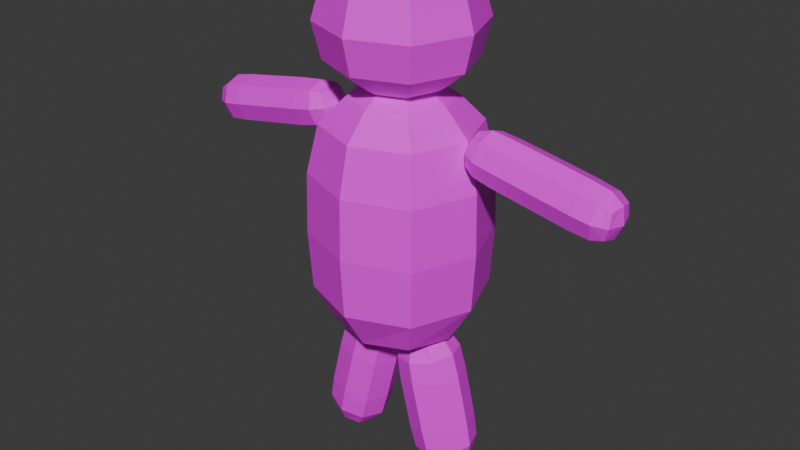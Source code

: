 # Source: KidModel.blend  (saved by Blender 5.1.30; exported with 4.5.12 LTS)
import bpy
from mathutils import Matrix  # noqa: F401  (used for matrix-valued properties, if any)

bpy.ops.wm.read_factory_settings(use_empty=True)
scene = bpy.context.scene
scene.name = 'Scene'

# ---- collections
col_collection = bpy.data.collections.new('Collection'); scene.collection.children.link(col_collection)

# ---- images (referenced by path relative to the original .blend; pixels are not part of the script)
import os
ASSET_DIR = os.environ.get("B2B_ASSET_DIR", "")  # directory of the original .blend (textures are referenced by path, not embedded)
HERE = os.path.dirname(os.path.abspath(__file__))  # packed textures are extracted next to this script under _unpacked/

def load_image(name, relpath, width, height, colorspace="sRGB"):
    """Load a texture the original file referenced (path relative to the .blend, or extracted next to this script)."""
    p = next((c for c in (os.path.join(HERE, relpath), os.path.join(ASSET_DIR, relpath)) if relpath and os.path.exists(c)), "")
    if p:
        img = bpy.data.images.load(p, check_existing=True)
        img.name = name
    else:  # same state as the original file: an image datablock whose file is absent (Cycles renders it pink)
        img = bpy.data.images.new(name, width, height)
        img.source = "FILE"
        img.filepath = "//" + (relpath or name)
    img.colorspace_settings.name = colorspace
    return img
img_child1 = load_image('Child1', '', 1024, 1024, 'sRGB')

# ---- materials (node trees are filled in below, after node groups)
mat_material = bpy.data.materials.new('Material')
mat_material.alpha_threshold = 0.0
mat_material.use_backface_culling_lightprobe_volume = False
mat_material.roughness = 0.5
mat_material.line_color = (0.0, 0.0, 0.0, 1.0)

# ---- material node trees
mat_material.use_nodes = True; mat_material.node_tree.nodes.clear()
_N = mat_material.node_tree.nodes; _L = mat_material.node_tree.links
n0 = _N.new('ShaderNodeOutputMaterial'); n0.name = 'Material Output'; n0.location = (200, 100)
n1 = _N.new('ShaderNodeBsdfPrincipled'); n1.name = 'Principled BSDF'; n1.location = (-200, 100)
n2 = _N.new('ShaderNodeTexImage'); n2.name = 'Image Texture'; n2.location = (-490, 80)
n2.image = img_child1
_L.new(n1.outputs[0], n0.inputs[0])
_L.new(n2.outputs[0], n1.inputs[0])
n0.is_active_output = True

# ---- world
world_world = bpy.data.worlds.new('World'); scene.world = world_world
world_world.use_nodes = True; world_world.node_tree.nodes.clear()
_N = world_world.node_tree.nodes; _L = world_world.node_tree.links
n0 = _N.new('ShaderNodeOutputWorld'); n0.name = 'World Output'; n0.location = (200, 100)
n1 = _N.new('ShaderNodeBackground'); n1.name = 'Background'; n1.location = (-200, 100)
n1.inputs[0].default_value = (0.05088, 0.05088, 0.05088, 1.0)
_L.new(n1.outputs[0], n0.inputs[0])
n0.is_active_output = True
world_world.color = (0.05088, 0.05088, 0.05088)
world_world.sun_shadow_jitter_overblur = 0.0

# ---- meshes
me_plane_001 = bpy.data.meshes.new('Plane.001')
me_plane_001.from_pydata([(0.1814, -0.1814, 0.4291), (-0.1814, -0.1814, 0.4291), (-0.1814, 0.1814, 0.4291), (0.1814, 0.1814, 0.4291), (0.2066, -0.2066, 1.204), (-0.2066, -0.2066, 1.204), (-0.2066, 0.2066, 1.204), (0.2066, 0.2066, 1.204), (0.09759, -0.09759, 1.338), (-0.09759, -0.09759, 1.338), (-0.09759, 0.09759, 1.338), (0.09759, 0.09759, 1.338), (0.1864, -0.1864, 1.705), (-0.1864, -0.1864, 1.705), (-0.1864, 0.1864, 1.705), (0.1864, 0.1864, 1.705), (-0.1914, 0.1914, 1.434), (0.1914, 0.1914, 1.434), (0.1914, -0.1914, 1.434), (-0.1914, -0.1914, 1.434), (-1.467e-08, 1.467e-08, 1.784), (1.467e-08, 1.467e-08, 1.784), (1.467e-08, -1.467e-08, 1.784), (-1.467e-08, -1.467e-08, 1.784), (0.2419, -0.2419, 0.7902), (-0.2419, -0.2419, 0.7902), (-0.2419, 0.2419, 0.7902), (0.2419, 0.2419, 0.7902), (-0.1118, -0.1118, 1.475), (0.2149, -0.2149, 1.57), (0.2631, 4.54e-09, 1.434), (2.561e-09, 0.2211, 0.4028), (0.2149, 0.2149, 1.57), (0.2563, 9.895e-09, 1.705), (-1.164e-10, 0.2631, 1.434), (-0.2149, 0.2149, 1.57), (-0.2211, 6.985e-10, 0.4028), (-4.657e-10, 0.2563, 1.705), (-0.2563, -4.657e-10, 1.705), (9.895e-09, -0.2563, 1.705), (-2.561e-09, -0.3326, 0.7902), (-0.2149, -0.2149, 1.57), (4.511e-09, -0.2631, 1.434), (2.328e-10, -0.2211, 0.4028), (0.1312, -0.1312, 1.366), (0.1342, -6.985e-10, 1.338), (0.2211, -2.095e-09, 0.4028), (0.1312, 0.1312, 1.366), (6.985e-10, 0.1342, 1.338), (-0.1312, 0.1312, 1.366), (-0.2631, -1.164e-10, 1.434), (-0.1312, -0.1312, 1.366), (2.328e-10, -0.1342, 1.338), (-0.1342, 6.985e-10, 1.338), (0.2315, -0.2315, 0.5647), (-0.2315, -0.2315, 0.5647), (-0.3326, 2.561e-09, 0.7902), (-0.2315, 0.2315, 0.5647), (2.561e-09, 0.3326, 0.7902), (0.2315, 0.2315, 0.5647), (0.3326, -2.561e-09, 0.7902), (0.2374, -0.2374, 1.022), (-2.561e-09, -0.284, 1.204), (-0.2374, -0.2374, 1.022), (-0.284, 2.561e-09, 1.204), (-0.2374, 0.2374, 1.022), (2.561e-09, 0.284, 1.204), (0.2374, 0.2374, 1.022), (0.284, -2.561e-09, 1.204), (0.14, -0.14, 1.3), (-0.14, -0.14, 1.3), (-0.14, 0.14, 1.3), (0.14, 0.14, 1.3), (0.0, 1.467e-08, 1.784), (1.467e-08, 0.0, 1.784), (0.0, -1.467e-08, 1.784), (-1.467e-08, 0.0, 1.784), (0.1072, -0.1072, 1.768), (-0.1072, -0.1072, 1.768), (-0.1072, 0.1072, 1.768), (0.1072, 0.1072, 1.768), (0.1925, -1.164e-10, 1.3), (8.731e-11, 0.1925, 1.3), (2.095e-09, 0.1804, 1.366), (5.908e-09, -0.1804, 1.366), (-0.1925, 1.164e-10, 1.3), (-8.731e-11, -0.1925, 1.3), (0.3265, -1.164e-10, 1.022), (8.731e-11, 0.3265, 1.022), (-0.3265, 1.164e-10, 1.022), (-8.731e-11, -0.3265, 1.022), (0.3186, -6.985e-10, 0.5621), (6.985e-10, 0.3186, 0.5621), (-0.3186, 6.985e-10, 0.5621), (-2.328e-10, -0.3186, 0.5621), (1.004e-08, -0.2955, 1.57), (2.095e-09, 0.2955, 1.57), (-2.328e-10, -6.985e-10, 0.3474), (-0.2955, 2.095e-09, 1.57), (0.2955, 1.007e-08, 1.57), (0.1804, 5.937e-09, 1.366), (-0.1804, 2.095e-09, 1.366), (0.0, -0.1473, 1.768), (-0.1473, -1.397e-09, 1.768), (-1.863e-09, 0.1473, 1.768), (0.1473, -4.657e-10, 1.768), (-0.1689, -0.06365, -0.1277), (-0.1689, 0.0689, -0.1277), (-0.2977, 0.0689, -0.09607), (-0.2977, -0.06365, -0.09607), (-0.05113, -0.06365, 0.3522), (-0.05113, 0.0689, 0.3522), (-0.1799, 0.0689, 0.3838), (-0.1799, -0.06365, 0.3838), (-0.1121, -0.08574, 0.01104), (-0.1121, 0.09099, 0.01104), (-0.2838, 0.09099, 0.05317), (-0.2838, -0.08574, 0.05317), (-0.06501, -0.08574, 0.203), (-0.06501, 0.09099, 0.203), (-0.2367, 0.09099, 0.2451), (-0.2367, -0.08574, 0.2451), (-0.2359, -0.07817, -0.1224), (-0.3143, 0.002625, -0.1031), (-0.2359, 0.08342, -0.1224), (-0.1574, 0.002625, -0.1416), (-0.1129, -0.07817, 0.3786), (-0.03444, 0.002625, 0.3593), (-0.1129, 0.08342, 0.3786), (-0.1914, 0.002625, 0.3978), (-0.1379, -0.08196, -0.07797), (-0.1379, 0.08721, -0.07797), (-0.07995, 0.002625, 0.003137), (-0.3022, 0.08721, -0.03765), (-0.1979, 0.1241, 0.0321), (-0.3022, -0.08196, -0.03765), (-0.316, 0.002625, 0.06106), (-0.198, -0.1189, 0.0321), (-0.08857, -0.08574, 0.107), (-0.08857, 0.09099, 0.107), (-0.03283, 0.002625, 0.1951), (-0.2602, 0.09099, 0.1491), (-0.1508, 0.1241, 0.2241), (-0.2602, -0.08574, 0.1491), (-0.2688, 0.002625, 0.253), (-0.1508, -0.1189, 0.2241), (-0.04662, -0.08196, 0.2938), (-0.04662, 0.08721, 0.2938), (-0.2109, 0.08721, 0.3341), (-0.2109, -0.08196, 0.3341), (-0.2413, 0.002625, -0.1445), (-0.1075, 0.002625, 0.4006), (-0.1072, 0.002625, -0.08659), (-0.2203, 0.119, -0.05885), (-0.3333, 0.002625, -0.0311), (-0.2203, -0.1138, -0.05885), (-0.05639, 0.002625, 0.09912), (-0.1744, 0.1241, 0.1281), (-0.2924, 0.002625, 0.157), (-0.1744, -0.1189, 0.1281), (-0.01547, 0.002625, 0.2873), (-0.1285, 0.119, 0.315), (-0.2415, 0.002625, 0.3428), (-0.1285, -0.1138, 0.315), (0.1689, -0.06365, -0.1277), (0.1689, 0.0689, -0.1277), (0.2977, 0.0689, -0.09607), (0.2977, -0.06365, -0.09607), (0.05113, -0.06365, 0.3522), (0.05113, 0.0689, 0.3522), (0.1799, 0.0689, 0.3838), (0.1799, -0.06365, 0.3838), (0.1121, -0.08574, 0.01104), (0.1121, 0.09099, 0.01104), (0.2838, 0.09099, 0.05317), (0.2838, -0.08574, 0.05317), (0.06501, -0.08574, 0.203), (0.06501, 0.09099, 0.203), (0.2367, 0.09099, 0.2451), (0.2367, -0.08574, 0.2451), (0.2359, -0.07817, -0.1224), (0.3143, 0.002625, -0.1031), (0.2359, 0.08342, -0.1224), (0.1574, 0.002625, -0.1416), (0.1129, -0.07817, 0.3786), (0.03444, 0.002625, 0.3593), (0.1129, 0.08342, 0.3786), (0.1914, 0.002625, 0.3978), (0.1379, -0.08196, -0.07797), (0.1379, 0.08721, -0.07797), (0.07995, 0.002625, 0.003137), (0.3022, 0.08721, -0.03765), (0.1979, 0.1241, 0.0321), (0.3022, -0.08196, -0.03765), (0.316, 0.002625, 0.06106), (0.198, -0.1189, 0.0321), (0.08857, -0.08574, 0.107), (0.08857, 0.09099, 0.107), (0.03283, 0.002625, 0.1951), (0.2602, 0.09099, 0.1491), (0.1508, 0.1241, 0.2241), (0.2602, -0.08574, 0.1491), (0.2688, 0.002625, 0.253), (0.1508, -0.1189, 0.2241), (0.04662, -0.08196, 0.2938), (0.04662, 0.08721, 0.2938), (0.2109, 0.08721, 0.3341), (0.2109, -0.08196, 0.3341), (0.2413, 0.002625, -0.1445), (0.1075, 0.002625, 0.4006), (0.1072, 0.002625, -0.08659), (0.2203, 0.119, -0.05885), (0.3333, 0.002625, -0.0311), (0.2203, -0.1138, -0.05885), (0.05639, 0.002625, 0.09912), (0.1744, 0.1241, 0.1281), (0.2924, 0.002625, 0.157), (0.1744, -0.1189, 0.1281), (0.01547, 0.002625, 0.2873), (0.1285, 0.119, 0.315), (0.2415, 0.002625, 0.3428), (0.1285, -0.1138, 0.315), (0.3125, -0.05089, 1.139), (0.3125, 0.05089, 1.139), (0.3308, 0.05089, 1.24), (0.3308, -0.05089, 1.24), (0.845, -0.05089, 1.042), (0.845, 0.05089, 1.042), (0.8633, 0.05089, 1.142), (0.8633, -0.05089, 1.142), (0.4235, -0.06785, 1.102), (0.4235, 0.06785, 1.102), (0.4479, 0.06785, 1.235), (0.4479, -0.06785, 1.235), (0.5757, -0.06785, 1.074), (0.5757, 0.06785, 1.074), (0.6001, 0.06785, 1.208), (0.6001, -0.06785, 1.208), (0.7278, -0.06785, 1.046), (0.7278, 0.06785, 1.046), (0.7522, 0.06785, 1.18), (0.7522, -0.06785, 1.18), (0.3133, -0.06204, 1.191), (0.3244, -1.646e-07, 1.252), (0.3133, 0.06204, 1.191), (0.3021, -1.654e-07, 1.13), (0.8625, -0.06204, 1.091), (0.8513, -1.487e-07, 1.03), (0.8625, 0.06204, 1.091), (0.8737, -1.492e-07, 1.152), (0.3528, -0.06495, 1.118), (0.3528, 0.06495, 1.118), (0.419, -1.618e-07, 1.077), (0.3762, 0.06495, 1.246), (0.4357, 0.0933, 1.169), (0.3762, -0.06495, 1.246), (0.4525, -1.618e-07, 1.26), (0.4357, -0.0933, 1.169), (0.4996, -0.06785, 1.088), (0.4996, 0.06785, 1.088), (0.5711, -1.53e-07, 1.049), (0.524, 0.06785, 1.222), (0.5879, 0.0933, 1.141), (0.524, -0.06785, 1.222), (0.6047, -1.516e-07, 1.233), (0.5879, -0.0933, 1.141), (0.6518, -0.06785, 1.06), (0.6518, 0.06785, 1.06), (0.7233, -1.53e-07, 1.021), (0.6762, 0.06785, 1.194), (0.74, 0.0933, 1.113), (0.6762, -0.06785, 1.194), (0.7568, -1.516e-07, 1.205), (0.74, -0.0933, 1.113), (0.7996, -0.06495, 1.036), (0.7996, 0.06495, 1.036), (0.823, 0.06495, 1.164), (0.823, -0.06495, 1.164), (0.2958, -1.619e-07, 1.194), (0.88, -1.485e-07, 1.087), (0.3476, -1.63e-07, 1.094), (0.3637, 0.08937, 1.182), (0.3797, -1.63e-07, 1.27), (0.3637, -0.08937, 1.182), (0.495, -1.55e-07, 1.063), (0.5118, 0.0933, 1.155), (0.5286, -1.543e-07, 1.247), (0.5118, -0.0933, 1.155), (0.6472, -1.513e-07, 1.035), (0.664, 0.0933, 1.127), (0.6807, -1.505e-07, 1.219), (0.664, -0.0933, 1.127), (0.7961, -1.49e-07, 1.012), (0.8121, 0.08937, 1.1), (0.8282, -1.478e-07, 1.188), (0.8121, -0.08937, 1.1), (-0.3125, -0.05089, 1.139), (-0.3125, 0.05089, 1.139), (-0.3308, 0.05089, 1.24), (-0.3308, -0.05089, 1.24), (-0.845, -0.05089, 1.042), (-0.845, 0.05089, 1.042), (-0.8633, 0.05089, 1.142), (-0.8633, -0.05089, 1.142), (-0.4235, -0.06785, 1.102), (-0.4235, 0.06785, 1.102), (-0.4479, 0.06785, 1.235), (-0.4479, -0.06785, 1.235), (-0.5757, -0.06785, 1.074), (-0.5757, 0.06785, 1.074), (-0.6001, 0.06785, 1.208), (-0.6001, -0.06785, 1.208), (-0.7278, -0.06785, 1.046), (-0.7278, 0.06785, 1.046), (-0.7522, 0.06785, 1.18), (-0.7522, -0.06785, 1.18), (-0.3133, -0.06204, 1.191), (-0.3244, -1.646e-07, 1.252), (-0.3133, 0.06204, 1.191), (-0.3021, -1.654e-07, 1.13), (-0.8625, -0.06204, 1.091), (-0.8513, -1.487e-07, 1.03), (-0.8625, 0.06204, 1.091), (-0.8737, -1.492e-07, 1.152), (-0.3528, -0.06495, 1.118), (-0.3528, 0.06495, 1.118), (-0.419, -1.618e-07, 1.077), (-0.3762, 0.06495, 1.246), (-0.4357, 0.0933, 1.169), (-0.3762, -0.06495, 1.246), (-0.4525, -1.618e-07, 1.26), (-0.4357, -0.0933, 1.169), (-0.4996, -0.06785, 1.088), (-0.4996, 0.06785, 1.088), (-0.5711, -1.53e-07, 1.049), (-0.524, 0.06785, 1.222), (-0.5879, 0.0933, 1.141), (-0.524, -0.06785, 1.222), (-0.6047, -1.516e-07, 1.233), (-0.5879, -0.0933, 1.141), (-0.6518, -0.06785, 1.06), (-0.6518, 0.06785, 1.06), (-0.7233, -1.53e-07, 1.021), (-0.6762, 0.06785, 1.194), (-0.74, 0.0933, 1.113), (-0.6762, -0.06785, 1.194), (-0.7568, -1.516e-07, 1.205), (-0.74, -0.0933, 1.113), (-0.7996, -0.06495, 1.036), (-0.7996, 0.06495, 1.036), (-0.823, 0.06495, 1.164), (-0.823, -0.06495, 1.164), (-0.2958, -1.619e-07, 1.194), (-0.88, -1.485e-07, 1.087), (-0.3476, -1.63e-07, 1.094), (-0.3637, 0.08937, 1.182), (-0.3797, -1.63e-07, 1.27), (-0.3637, -0.08937, 1.182), (-0.495, -1.55e-07, 1.063), (-0.5118, 0.0933, 1.155), (-0.5286, -1.543e-07, 1.247), (-0.5118, -0.0933, 1.155), (-0.6472, -1.513e-07, 1.035), (-0.664, 0.0933, 1.127), (-0.6807, -1.505e-07, 1.219), (-0.664, -0.0933, 1.127), (-0.7961, -1.49e-07, 1.012), (-0.8121, 0.08937, 1.1), (-0.8282, -1.478e-07, 1.188), (-0.8121, -0.08937, 1.1)], [], [(11, 45, 81, 72), (45, 8, 69, 81), (81, 69, 4, 68), (72, 81, 68, 7), (10, 48, 82, 71), (48, 11, 72, 82), (82, 72, 7, 66), (71, 82, 66, 6), (11, 48, 83, 47), (48, 10, 49, 83), (83, 49, 16, 34), (47, 83, 34, 17), (19, 51, 84, 42), (51, 9, 52, 84), (84, 52, 8, 44), (42, 84, 44, 18), (9, 53, 85, 70), (53, 10, 71, 85), (85, 71, 6, 64), (70, 85, 64, 5), (8, 52, 86, 69), (52, 9, 70, 86), (86, 70, 5, 62), (69, 86, 62, 4), (7, 68, 87, 67), (68, 4, 61, 87), (87, 61, 24, 60), (67, 87, 60, 27), (6, 66, 88, 65), (66, 7, 67, 88), (88, 67, 27, 58), (65, 88, 58, 26), (5, 64, 89, 63), (64, 6, 65, 89), (89, 65, 26, 56), (63, 89, 56, 25), (4, 62, 90, 61), (62, 5, 63, 90), (90, 63, 25, 40), (61, 90, 40, 24), (27, 60, 91, 59), (60, 24, 54, 91), (91, 54, 0, 46), (59, 91, 46, 3), (26, 58, 92, 57), (58, 27, 59, 92), (92, 59, 3, 31), (57, 92, 31, 2), (25, 56, 93, 55), (56, 26, 57, 93), (93, 57, 2, 36), (55, 93, 36, 1), (24, 40, 94, 54), (40, 25, 55, 94), (94, 55, 1, 43), (54, 94, 43, 0), (13, 41, 95, 39), (41, 19, 42, 95), (95, 42, 18, 29), (39, 95, 29, 12), (17, 34, 96, 32), (34, 16, 35, 96), (96, 35, 14, 37), (32, 96, 37, 15), (0, 43, 97, 46), (43, 1, 36, 97), (97, 36, 2, 31), (46, 97, 31, 3), (16, 50, 98, 35), (50, 19, 41, 98), (98, 41, 13, 38), (35, 98, 38, 14), (12, 29, 99, 33), (29, 18, 30, 99), (99, 30, 17, 32), (33, 99, 32, 15), (18, 44, 100, 30), (44, 8, 45, 100), (100, 45, 11, 47), (30, 100, 47, 17), (10, 53, 101, 49), (53, 9, 51, 101), (101, 51, 19, 50), (49, 101, 50, 16), (20, 73, 102, 77), (73, 21, 78, 102), (102, 78, 13, 39), (77, 102, 39, 12), (21, 74, 103, 78), (74, 22, 79, 103), (103, 79, 14, 38), (78, 103, 38, 13), (22, 75, 104, 79), (75, 23, 80, 104), (104, 80, 15, 37), (79, 104, 37, 14), (23, 76, 105, 80), (76, 20, 77, 105), (105, 77, 12, 33), (80, 105, 33, 15), (109, 123, 150, 122), (123, 108, 124, 150), (150, 124, 107, 125), (122, 150, 125, 106), (110, 127, 151, 126), (127, 111, 128, 151), (151, 128, 112, 129), (126, 151, 129, 113), (106, 125, 152, 130), (125, 107, 131, 152), (152, 131, 115, 132), (130, 152, 132, 114), (107, 124, 153, 131), (124, 108, 133, 153), (153, 133, 116, 134), (131, 153, 134, 115), (108, 123, 154, 133), (123, 109, 135, 154), (154, 135, 117, 136), (133, 154, 136, 116), (109, 122, 155, 135), (122, 106, 130, 155), (155, 130, 114, 137), (135, 155, 137, 117), (114, 132, 156, 138), (132, 115, 139, 156), (156, 139, 119, 140), (138, 156, 140, 118), (115, 134, 157, 139), (134, 116, 141, 157), (157, 141, 120, 142), (139, 157, 142, 119), (116, 136, 158, 141), (136, 117, 143, 158), (158, 143, 121, 144), (141, 158, 144, 120), (117, 137, 159, 143), (137, 114, 138, 159), (159, 138, 118, 145), (143, 159, 145, 121), (118, 140, 160, 146), (140, 119, 147, 160), (160, 147, 111, 127), (146, 160, 127, 110), (119, 142, 161, 147), (142, 120, 148, 161), (161, 148, 112, 128), (147, 161, 128, 111), (120, 144, 162, 148), (144, 121, 149, 162), (162, 149, 113, 129), (148, 162, 129, 112), (121, 145, 163, 149), (145, 118, 146, 163), (163, 146, 110, 126), (149, 163, 126, 113), (167, 180, 208, 181), (181, 208, 182, 166), (208, 183, 165, 182), (180, 164, 183, 208), (168, 184, 209, 185), (185, 209, 186, 169), (209, 187, 170, 186), (184, 171, 187, 209), (164, 188, 210, 183), (183, 210, 189, 165), (210, 190, 173, 189), (188, 172, 190, 210), (165, 189, 211, 182), (182, 211, 191, 166), (211, 192, 174, 191), (189, 173, 192, 211), (166, 191, 212, 181), (181, 212, 193, 167), (212, 194, 175, 193), (191, 174, 194, 212), (167, 193, 213, 180), (180, 213, 188, 164), (213, 195, 172, 188), (193, 175, 195, 213), (172, 196, 214, 190), (190, 214, 197, 173), (214, 198, 177, 197), (196, 176, 198, 214), (173, 197, 215, 192), (192, 215, 199, 174), (215, 200, 178, 199), (197, 177, 200, 215), (174, 199, 216, 194), (194, 216, 201, 175), (216, 202, 179, 201), (199, 178, 202, 216), (175, 201, 217, 195), (195, 217, 196, 172), (217, 203, 176, 196), (201, 179, 203, 217), (176, 204, 218, 198), (198, 218, 205, 177), (218, 185, 169, 205), (204, 168, 185, 218), (177, 205, 219, 200), (200, 219, 206, 178), (219, 186, 170, 206), (205, 169, 186, 219), (178, 206, 220, 202), (202, 220, 207, 179), (220, 187, 171, 207), (206, 170, 187, 220), (179, 207, 221, 203), (203, 221, 204, 176), (221, 184, 168, 204), (207, 171, 184, 221), (225, 243, 278, 242), (243, 224, 244, 278), (278, 244, 223, 245), (242, 278, 245, 222), (226, 247, 279, 246), (247, 227, 248, 279), (279, 248, 228, 249), (246, 279, 249, 229), (222, 245, 280, 250), (245, 223, 251, 280), (280, 251, 231, 252), (250, 280, 252, 230), (223, 244, 281, 251), (244, 224, 253, 281), (281, 253, 232, 254), (251, 281, 254, 231), (224, 243, 282, 253), (243, 225, 255, 282), (282, 255, 233, 256), (253, 282, 256, 232), (225, 242, 283, 255), (242, 222, 250, 283), (283, 250, 230, 257), (255, 283, 257, 233), (230, 252, 284, 258), (252, 231, 259, 284), (284, 259, 235, 260), (258, 284, 260, 234), (231, 254, 285, 259), (254, 232, 261, 285), (285, 261, 236, 262), (259, 285, 262, 235), (232, 256, 286, 261), (256, 233, 263, 286), (286, 263, 237, 264), (261, 286, 264, 236), (233, 257, 287, 263), (257, 230, 258, 287), (287, 258, 234, 265), (263, 287, 265, 237), (234, 260, 288, 266), (260, 235, 267, 288), (288, 267, 239, 268), (266, 288, 268, 238), (235, 262, 289, 267), (262, 236, 269, 289), (289, 269, 240, 270), (267, 289, 270, 239), (236, 264, 290, 269), (264, 237, 271, 290), (290, 271, 241, 272), (269, 290, 272, 240), (237, 265, 291, 271), (265, 234, 266, 291), (291, 266, 238, 273), (271, 291, 273, 241), (238, 268, 292, 274), (268, 239, 275, 292), (292, 275, 227, 247), (274, 292, 247, 226), (239, 270, 293, 275), (270, 240, 276, 293), (293, 276, 228, 248), (275, 293, 248, 227), (240, 272, 294, 276), (272, 241, 277, 294), (294, 277, 229, 249), (276, 294, 249, 228), (241, 273, 295, 277), (273, 238, 274, 295), (295, 274, 226, 246), (277, 295, 246, 229), (299, 316, 352, 317), (317, 352, 318, 298), (352, 319, 297, 318), (316, 296, 319, 352), (300, 320, 353, 321), (321, 353, 322, 301), (353, 323, 302, 322), (320, 303, 323, 353), (296, 324, 354, 319), (319, 354, 325, 297), (354, 326, 305, 325), (324, 304, 326, 354), (297, 325, 355, 318), (318, 355, 327, 298), (355, 328, 306, 327), (325, 305, 328, 355), (298, 327, 356, 317), (317, 356, 329, 299), (356, 330, 307, 329), (327, 306, 330, 356), (299, 329, 357, 316), (316, 357, 324, 296), (357, 331, 304, 324), (329, 307, 331, 357), (304, 332, 358, 326), (326, 358, 333, 305), (358, 334, 309, 333), (332, 308, 334, 358), (305, 333, 359, 328), (328, 359, 335, 306), (359, 336, 310, 335), (333, 309, 336, 359), (306, 335, 360, 330), (330, 360, 337, 307), (360, 338, 311, 337), (335, 310, 338, 360), (307, 337, 361, 331), (331, 361, 332, 304), (361, 339, 308, 332), (337, 311, 339, 361), (308, 340, 362, 334), (334, 362, 341, 309), (362, 342, 313, 341), (340, 312, 342, 362), (309, 341, 363, 336), (336, 363, 343, 310), (363, 344, 314, 343), (341, 313, 344, 363), (310, 343, 364, 338), (338, 364, 345, 311), (364, 346, 315, 345), (343, 314, 346, 364), (311, 345, 365, 339), (339, 365, 340, 308), (365, 347, 312, 340), (345, 315, 347, 365), (312, 348, 366, 342), (342, 366, 349, 313), (366, 321, 301, 349), (348, 300, 321, 366), (313, 349, 367, 344), (344, 367, 350, 314), (367, 322, 302, 350), (349, 301, 322, 367), (314, 350, 368, 346), (346, 368, 351, 315), (368, 323, 303, 351), (350, 302, 323, 368), (315, 351, 369, 347), (347, 369, 348, 312), (369, 320, 300, 348), (351, 303, 320, 369)])
_uv = me_plane_001.uv_layers.new(name='UVMap')
_uv.uv.foreach_set('vector', [0.3127, 0.3911, 0.28, 0.3911, 0.2743, 0.374, 0.3212, 0.374, 0.28, 0.3911, 0.2553, 0.4126, 0.239, 0.4049, 0.2743, 0.374, 0.2743, 0.374, 0.239, 0.4049, 0.214, 0.393, 0.2662, 0.3474, 0.2318, 0.02241, 0.2788, 0.02184, 0.2886, 0.05147, 0.2193, 0.0523, 0.3341, 0.4485, 0.3341, 0.4158, 0.3521, 0.4094, 0.352, 0.4564, 0.3341, 0.4158, 0.3127, 0.3911, 0.3212, 0.374, 0.3521, 0.4094, 0.3521, 0.4094, 0.3212, 0.374, 0.3354, 0.3474, 0.3809, 0.3996, 0.352, 0.4564, 0.3521, 0.4094, 0.3809, 0.3996, 0.3809, 0.469, 0.4695, 0.6029, 0.4691, 0.6356, 0.4537, 0.6403, 0.4542, 0.5963, 0.4691, 0.6356, 0.4896, 0.6603, 0.4813, 0.6735, 0.4537, 0.6403, 0.4537, 0.6403, 0.4813, 0.6735, 0.4649, 0.6967, 0.4246, 0.6483, 0.4542, 0.5963, 0.4537, 0.6403, 0.4246, 0.6483, 0.4254, 0.5841, 0.6115, 0.1458, 0.5885, 0.1237, 0.5899, 0.08676, 0.6135, 0.09193, 0.5564, 0.6445, 0.5455, 0.6388, 0.5459, 0.6061, 0.557, 0.6005, 0.557, 0.6005, 0.5459, 0.6061, 0.5254, 0.5814, 0.5294, 0.5673, 0.6135, 0.09193, 0.5899, 0.08676, 0.5885, 0.04314, 0.6115, 0.02832, 0.2768, 0.4701, 0.3095, 0.4701, 0.3167, 0.4874, 0.2698, 0.4874, 0.3095, 0.4701, 0.3341, 0.4485, 0.352, 0.4564, 0.3167, 0.4874, 0.3167, 0.4874, 0.352, 0.4564, 0.3809, 0.469, 0.3287, 0.5146, 0.4191, 0.02241, 0.4661, 0.02184, 0.4759, 0.05147, 0.4066, 0.0523, 0.2553, 0.4126, 0.2553, 0.4454, 0.2389, 0.4519, 0.239, 0.4049, 0.2553, 0.4454, 0.2768, 0.4701, 0.2698, 0.4874, 0.2389, 0.4519, 0.2389, 0.4519, 0.2698, 0.4874, 0.2595, 0.5146, 0.214, 0.4623, 0.04813, 0.02184, 0.09468, 0.02184, 0.1006, 0.04941, 0.03188, 0.04941, 0.2193, 0.0523, 0.2886, 0.05147, 0.2937, 0.1083, 0.214, 0.1093, 0.2886, 0.05147, 0.3419, 0.0514, 0.3549, 0.1082, 0.2937, 0.1083, 0.2937, 0.1083, 0.3549, 0.1082, 0.3576, 0.1812, 0.2952, 0.1813, 0.214, 0.1093, 0.2937, 0.1083, 0.2952, 0.1813, 0.214, 0.1823, 0.03188, 0.3457, 0.1006, 0.3457, 0.1028, 0.4014, 0.0238, 0.4014, 0.1006, 0.3457, 0.1587, 0.3497, 0.1695, 0.406, 0.1028, 0.4014, 0.1028, 0.4014, 0.1695, 0.406, 0.1703, 0.4787, 0.1023, 0.474, 0.0238, 0.4014, 0.1028, 0.4014, 0.1023, 0.474, 0.02184, 0.474, 0.4066, 0.0523, 0.4759, 0.05147, 0.481, 0.1083, 0.4013, 0.1093, 0.4759, 0.05147, 0.5292, 0.0514, 0.5422, 0.1082, 0.481, 0.1083, 0.481, 0.1083, 0.5422, 0.1082, 0.5448, 0.1812, 0.4825, 0.1813, 0.4013, 0.1093, 0.481, 0.1083, 0.4825, 0.1813, 0.4013, 0.1823, 0.03188, 0.04941, 0.1006, 0.04941, 0.1028, 0.1051, 0.0238, 0.1051, 0.1006, 0.04941, 0.1587, 0.05346, 0.1695, 0.1098, 0.1028, 0.1051, 0.1028, 0.1051, 0.1695, 0.1098, 0.1703, 0.1825, 0.1023, 0.1777, 0.0238, 0.1051, 0.1028, 0.1051, 0.1023, 0.1777, 0.02184, 0.1777, 0.214, 0.1823, 0.2952, 0.1813, 0.2946, 0.2531, 0.2168, 0.2532, 0.2952, 0.1813, 0.3576, 0.1812, 0.3542, 0.2522, 0.2946, 0.2531, 0.2946, 0.2531, 0.3542, 0.2522, 0.3347, 0.2952, 0.285, 0.3037, 0.2168, 0.2532, 0.2946, 0.2531, 0.285, 0.3037, 0.227, 0.296, 0.02184, 0.474, 0.1023, 0.474, 0.1004, 0.5458, 0.02343, 0.545, 0.1023, 0.474, 0.1703, 0.4787, 0.1655, 0.5495, 0.1004, 0.5458, 0.1004, 0.5458, 0.1655, 0.5495, 0.1462, 0.5928, 0.09314, 0.5983, 0.02343, 0.545, 0.1004, 0.5458, 0.09314, 0.5983, 0.03486, 0.5893, 0.4013, 0.1823, 0.4825, 0.1813, 0.4818, 0.2531, 0.4041, 0.2532, 0.4825, 0.1813, 0.5448, 0.1812, 0.5415, 0.2522, 0.4818, 0.2531, 0.4818, 0.2531, 0.5415, 0.2522, 0.5219, 0.2952, 0.4723, 0.3037, 0.4041, 0.2532, 0.4818, 0.2531, 0.4723, 0.3037, 0.4143, 0.296, 0.02184, 0.1777, 0.1023, 0.1777, 0.1004, 0.2495, 0.02343, 0.2487, 0.1023, 0.1777, 0.1703, 0.1825, 0.1655, 0.2533, 0.1004, 0.2495, 0.1004, 0.2495, 0.1655, 0.2533, 0.1462, 0.2965, 0.09314, 0.302, 0.02343, 0.2487, 0.1004, 0.2495, 0.09314, 0.302, 0.03486, 0.293, 0.6963, 0.1423, 0.6548, 0.1538, 0.6571, 0.09329, 0.6983, 0.08981, 0.6548, 0.1538, 0.6115, 0.1458, 0.6135, 0.09193, 0.6571, 0.09329, 0.6571, 0.09329, 0.6135, 0.09193, 0.6115, 0.02832, 0.6548, 0.02184, 0.6983, 0.08981, 0.6571, 0.09329, 0.6548, 0.02184, 0.6963, 0.02786, 0.6189, 0.4714, 0.6209, 0.4174, 0.6645, 0.4188, 0.6622, 0.4794, 0.6209, 0.4174, 0.6189, 0.3538, 0.6622, 0.3474, 0.6645, 0.4188, 0.6645, 0.4188, 0.6622, 0.3474, 0.7037, 0.3534, 0.7057, 0.4153, 0.6622, 0.4794, 0.6645, 0.4188, 0.7057, 0.4153, 0.7037, 0.4678, 0.3229, 0.5583, 0.3468, 0.6122, 0.2846, 0.6277, 0.2683, 0.5583, 0.3468, 0.6122, 0.3428, 0.6696, 0.2925, 0.694, 0.2846, 0.6277, 0.2846, 0.6277, 0.2925, 0.694, 0.2339, 0.6925, 0.214, 0.6401, 0.2683, 0.5583, 0.2846, 0.6277, 0.214, 0.6401, 0.214, 0.5812, 0.6865, 0.5514, 0.686, 0.6008, 0.643, 0.5974, 0.6436, 0.5419, 0.686, 0.6008, 0.686, 0.665, 0.643, 0.6695, 0.643, 0.5974, 0.643, 0.5974, 0.643, 0.6695, 0.6007, 0.664, 0.6007, 0.6014, 0.6436, 0.5419, 0.643, 0.5974, 0.6007, 0.6014, 0.6012, 0.5534, 0.1071, 0.7579, 0.06478, 0.7696, 0.06511, 0.7141, 0.1074, 0.7098, 0.06478, 0.7696, 0.02184, 0.7603, 0.02214, 0.7109, 0.06511, 0.7141, 0.06511, 0.7141, 0.02214, 0.7109, 0.02184, 0.6467, 0.06478, 0.6419, 0.1074, 0.7098, 0.06511, 0.7141, 0.06478, 0.6419, 0.1071, 0.6473, 0.535, 0.5419, 0.5294, 0.5673, 0.4867, 0.5673, 0.4728, 0.5419, 0.5294, 0.5673, 0.5254, 0.5814, 0.4937, 0.5814, 0.4867, 0.5673, 0.4867, 0.5673, 0.4937, 0.5814, 0.4695, 0.6029, 0.4542, 0.5963, 0.4728, 0.5419, 0.4867, 0.5673, 0.4542, 0.5963, 0.4254, 0.5841, 0.4896, 0.6603, 0.5213, 0.6603, 0.5239, 0.6735, 0.4813, 0.6735, 0.5213, 0.6603, 0.5455, 0.6388, 0.5564, 0.6445, 0.5239, 0.6735, 0.7076, 0.6093, 0.7076, 0.6534, 0.686, 0.665, 0.686, 0.6008, 0.4813, 0.6735, 0.5239, 0.6735, 0.5271, 0.6967, 0.4649, 0.6967, 0.4983, 0.4226, 0.4983, 0.4226, 0.4553, 0.4389, 0.4553, 0.4029, 0.4983, 0.4226, 0.4983, 0.4226, 0.4789, 0.466, 0.4553, 0.4389, 0.4553, 0.4389, 0.4789, 0.466, 0.4656, 0.4983, 0.4246, 0.4511, 0.4553, 0.4029, 0.4553, 0.4389, 0.4246, 0.4511, 0.4246, 0.3885, 0.4983, 0.4226, 0.4983, 0.4226, 0.5148, 0.466, 0.4789, 0.466, 0.4983, 0.4226, 0.4983, 0.4226, 0.5419, 0.4423, 0.5148, 0.466, 0.5148, 0.466, 0.5419, 0.4423, 0.5752, 0.4571, 0.5281, 0.4983, 0.4789, 0.466, 0.5148, 0.466, 0.5281, 0.4983, 0.4656, 0.4983, 0.4983, 0.4226, 0.4983, 0.4226, 0.5419, 0.4063, 0.5419, 0.4423, 0.4983, 0.4226, 0.4983, 0.4226, 0.5183, 0.3792, 0.5419, 0.4063, 0.5419, 0.4063, 0.5183, 0.3792, 0.5342, 0.3474, 0.5752, 0.3945, 0.5419, 0.4423, 0.5419, 0.4063, 0.5752, 0.3945, 0.5752, 0.4571, 0.4983, 0.4226, 0.4983, 0.4226, 0.4824, 0.3792, 0.5183, 0.3792, 0.4983, 0.4226, 0.4983, 0.4226, 0.4553, 0.4029, 0.4824, 0.3792, 0.4824, 0.3792, 0.4553, 0.4029, 0.4246, 0.3885, 0.4717, 0.3474, 0.5183, 0.3792, 0.4824, 0.3792, 0.4717, 0.3474, 0.5342, 0.3474, 0.06785, 0.866, 0.04992, 0.8765, 0.04792, 0.8553, 0.06979, 0.8468, 0.04992, 0.8765, 0.02855, 0.8765, 0.02188, 0.8595, 0.04792, 0.8553, 0.04792, 0.8553, 0.02188, 0.8595, 0.02184, 0.8382, 0.04175, 0.8298, 0.06979, 0.8468, 0.04792, 0.8553, 0.04175, 0.8298, 0.06114, 0.8277, 0.5974, 0.1985, 0.6188, 0.1975, 0.6134, 0.2194, 0.5885, 0.2162, 0.6188, 0.1975, 0.6382, 0.2071, 0.6382, 0.2266, 0.6134, 0.2194, 0.6134, 0.2194, 0.6382, 0.2266, 0.6292, 0.2462, 0.6079, 0.2453, 0.5885, 0.2162, 0.6134, 0.2194, 0.6079, 0.2453, 0.5885, 0.2376, 0.06114, 0.8277, 0.04175, 0.8298, 0.03395, 0.8132, 0.06054, 0.8156, 0.2393, 0.8961, 0.2182, 0.8934, 0.2147, 0.8778, 0.2431, 0.8783, 0.2431, 0.8783, 0.2147, 0.8778, 0.214, 0.8497, 0.2437, 0.8498, 0.2648, 0.874, 0.2431, 0.8783, 0.2437, 0.8498, 0.2663, 0.8457, 0.7977, 0.7004, 0.7781, 0.7026, 0.7802, 0.6807, 0.8044, 0.6824, 0.7781, 0.7026, 0.7568, 0.6993, 0.7522, 0.6811, 0.7802, 0.6807, 0.7802, 0.6807, 0.7522, 0.6811, 0.7513, 0.652, 0.7805, 0.6513, 0.8044, 0.6824, 0.7802, 0.6807, 0.7805, 0.6513, 0.8058, 0.6535, 0.468, 0.8973, 0.4499, 0.898, 0.4537, 0.8755, 0.4754, 0.8795, 0.4499, 0.898, 0.4288, 0.894, 0.4253, 0.8752, 0.4537, 0.8755, 0.4537, 0.8755, 0.4253, 0.8752, 0.4246, 0.8466, 0.4543, 0.8465, 0.4754, 0.8795, 0.4537, 0.8755, 0.4543, 0.8465, 0.4769, 0.8511, 0.7951, 0.4763, 0.7759, 0.4794, 0.7785, 0.4584, 0.802, 0.4586, 0.7759, 0.4794, 0.7545, 0.4759, 0.7503, 0.4582, 0.7785, 0.4584, 0.7785, 0.4584, 0.7503, 0.4582, 0.7494, 0.4291, 0.7788, 0.4289, 0.802, 0.4586, 0.7785, 0.4584, 0.7788, 0.4289, 0.8035, 0.4295, 0.2663, 0.8457, 0.2437, 0.8498, 0.2437, 0.8195, 0.2663, 0.8154, 0.2437, 0.8498, 0.214, 0.8497, 0.214, 0.8194, 0.2437, 0.8195, 0.2437, 0.8195, 0.214, 0.8194, 0.214, 0.789, 0.2437, 0.7891, 0.2663, 0.8154, 0.2437, 0.8195, 0.2437, 0.7891, 0.2663, 0.785, 0.8058, 0.6535, 0.7805, 0.6513, 0.7805, 0.6206, 0.8058, 0.6227, 0.7805, 0.6513, 0.7513, 0.652, 0.7513, 0.6212, 0.7805, 0.6206, 0.7805, 0.6206, 0.7513, 0.6212, 0.7513, 0.5905, 0.7805, 0.5898, 0.8058, 0.6227, 0.7805, 0.6206, 0.7805, 0.5898, 0.8058, 0.5919, 0.4769, 0.8511, 0.4543, 0.8465, 0.4543, 0.8163, 0.4769, 0.8209, 0.4543, 0.8465, 0.4246, 0.8466, 0.4246, 0.8164, 0.4543, 0.8163, 0.4543, 0.8163, 0.4246, 0.8164, 0.4246, 0.7862, 0.4543, 0.7861, 0.4769, 0.8209, 0.4543, 0.8163, 0.4543, 0.7861, 0.4769, 0.7907, 0.8035, 0.4295, 0.7788, 0.4289, 0.7788, 0.3979, 0.8035, 0.3984, 0.7788, 0.4289, 0.7494, 0.4291, 0.7494, 0.398, 0.7788, 0.3979, 0.7788, 0.3979, 0.7494, 0.398, 0.7494, 0.367, 0.7788, 0.3668, 0.8035, 0.3984, 0.7788, 0.3979, 0.7788, 0.3668, 0.8035, 0.3674, 0.2663, 0.785, 0.2437, 0.7891, 0.2431, 0.76, 0.2648, 0.7564, 0.2437, 0.7891, 0.214, 0.789, 0.2147, 0.7602, 0.2431, 0.76, 0.2431, 0.76, 0.2147, 0.7602, 0.2182, 0.7416, 0.2393, 0.7376, 0.2648, 0.7564, 0.2431, 0.76, 0.2393, 0.7376, 0.2574, 0.7386, 0.8058, 0.5919, 0.7805, 0.5898, 0.7802, 0.5608, 0.8044, 0.5632, 0.7805, 0.5898, 0.7513, 0.5905, 0.7522, 0.5618, 0.7802, 0.5608, 0.7802, 0.5608, 0.7522, 0.5618, 0.7568, 0.5454, 0.7781, 0.5419, 0.8044, 0.5632, 0.7802, 0.5608, 0.7781, 0.5419, 0.7977, 0.5465, 0.4769, 0.7907, 0.4543, 0.7861, 0.4537, 0.7579, 0.4754, 0.7626, 0.4543, 0.7861, 0.4246, 0.7862, 0.4253, 0.7583, 0.4537, 0.7579, 0.4537, 0.7579, 0.4253, 0.7583, 0.4288, 0.743, 0.4499, 0.7404, 0.6336, 0.2576, 0.6055, 0.2614, 0.6079, 0.2453, 0.6292, 0.2462, 0.8035, 0.3674, 0.7788, 0.3668, 0.7785, 0.3374, 0.802, 0.3383, 0.7788, 0.3668, 0.7494, 0.367, 0.7503, 0.3379, 0.7785, 0.3374, 0.7785, 0.3374, 0.7503, 0.3379, 0.7545, 0.3206, 0.7759, 0.3173, 0.802, 0.3383, 0.7785, 0.3374, 0.7759, 0.3173, 0.7951, 0.321, 0.1605, 0.9155, 0.1621, 0.9366, 0.1395, 0.9314, 0.1422, 0.9069, 0.1422, 0.9069, 0.1395, 0.9314, 0.1135, 0.9269, 0.1206, 0.9076, 0.1395, 0.9314, 0.1334, 0.9567, 0.1135, 0.9484, 0.1135, 0.9269, 0.1621, 0.9366, 0.1534, 0.9563, 0.1334, 0.9567, 0.1395, 0.9314, 0.1149, 0.8216, 0.1334, 0.8132, 0.1364, 0.8381, 0.1135, 0.8429, 0.1135, 0.8429, 0.1364, 0.8381, 0.1424, 0.8632, 0.1223, 0.8626, 0.1364, 0.8381, 0.1623, 0.8335, 0.1623, 0.8549, 0.1424, 0.8632, 0.1334, 0.8132, 0.155, 0.814, 0.1623, 0.8335, 0.1364, 0.8381, 0.8439, 0.1776, 0.8404, 0.162, 0.8689, 0.1625, 0.8651, 0.1803, 0.8651, 0.1803, 0.8689, 0.1625, 0.8905, 0.1582, 0.8831, 0.1746, 0.8689, 0.1625, 0.8694, 0.134, 0.892, 0.1299, 0.8905, 0.1582, 0.8404, 0.162, 0.8397, 0.1339, 0.8694, 0.134, 0.8689, 0.1625, 0.7471, 0.1805, 0.7428, 0.1628, 0.771, 0.163, 0.7684, 0.184, 0.7684, 0.184, 0.771, 0.163, 0.7946, 0.1632, 0.7877, 0.1809, 0.771, 0.163, 0.7714, 0.1335, 0.796, 0.1341, 0.7946, 0.1632, 0.7428, 0.1628, 0.742, 0.1337, 0.7714, 0.1335, 0.771, 0.163, 0.3142, 0.8913, 0.3107, 0.8725, 0.3391, 0.8727, 0.3353, 0.8952, 0.3353, 0.8952, 0.3391, 0.8727, 0.3607, 0.8768, 0.3534, 0.8946, 0.3391, 0.8727, 0.3397, 0.8438, 0.3623, 0.8483, 0.3607, 0.8768, 0.3107, 0.8725, 0.31, 0.8439, 0.3397, 0.8438, 0.3391, 0.8727, 0.6062, 0.8706, 0.6016, 0.8523, 0.6296, 0.852, 0.6275, 0.8739, 0.6275, 0.8739, 0.6296, 0.852, 0.6538, 0.8537, 0.6471, 0.8717, 0.6296, 0.852, 0.6299, 0.8226, 0.6552, 0.8248, 0.6538, 0.8537, 0.6016, 0.8523, 0.6007, 0.8233, 0.6299, 0.8226, 0.6296, 0.852, 0.8397, 0.1339, 0.8397, 0.1036, 0.8694, 0.1037, 0.8694, 0.134, 0.8694, 0.134, 0.8694, 0.1037, 0.892, 0.09956, 0.892, 0.1299, 0.8694, 0.1037, 0.8694, 0.07328, 0.892, 0.0692, 0.892, 0.09956, 0.8397, 0.1036, 0.8397, 0.07319, 0.8694, 0.07328, 0.8694, 0.1037, 0.742, 0.1337, 0.742, 0.1026, 0.7714, 0.1025, 0.7714, 0.1335, 0.7714, 0.1335, 0.7714, 0.1025, 0.796, 0.103, 0.796, 0.1341, 0.7714, 0.1025, 0.7714, 0.07141, 0.796, 0.07198, 0.796, 0.103, 0.742, 0.1026, 0.742, 0.07154, 0.7714, 0.07141, 0.7714, 0.1025, 0.31, 0.8439, 0.31, 0.8137, 0.3397, 0.8136, 0.3397, 0.8438, 0.3397, 0.8438, 0.3397, 0.8136, 0.3623, 0.8181, 0.3623, 0.8483, 0.3397, 0.8136, 0.3397, 0.7834, 0.3623, 0.7879, 0.3623, 0.8181, 0.31, 0.8137, 0.31, 0.7835, 0.3397, 0.7834, 0.3397, 0.8136, 0.6007, 0.8233, 0.6007, 0.7925, 0.6299, 0.7919, 0.6299, 0.8226, 0.6299, 0.8226, 0.6299, 0.7919, 0.6552, 0.794, 0.6552, 0.8248, 0.6299, 0.7919, 0.6299, 0.7611, 0.6552, 0.7632, 0.6552, 0.794, 0.6007, 0.7925, 0.6007, 0.7617, 0.6299, 0.7611, 0.6299, 0.7919, 0.8397, 0.07319, 0.8404, 0.04443, 0.8689, 0.04419, 0.8694, 0.07328, 0.8694, 0.07328, 0.8689, 0.04419, 0.8905, 0.0406, 0.892, 0.0692, 0.8689, 0.04419, 0.8651, 0.02184, 0.8831, 0.02276, 0.8905, 0.0406, 0.8404, 0.04443, 0.8439, 0.02575, 0.8651, 0.02184, 0.8689, 0.04419, 0.742, 0.07154, 0.7428, 0.04249, 0.771, 0.04204, 0.7714, 0.07141, 0.7714, 0.07141, 0.771, 0.04204, 0.7946, 0.04291, 0.796, 0.07198, 0.771, 0.04204, 0.7684, 0.02184, 0.7877, 0.02556, 0.7946, 0.04291, 0.7428, 0.04249, 0.7471, 0.02523, 0.7684, 0.02184, 0.771, 0.04204, 0.31, 0.7835, 0.3107, 0.7555, 0.3391, 0.7551, 0.3397, 0.7834, 0.3397, 0.7834, 0.3391, 0.7551, 0.3607, 0.7598, 0.3623, 0.7879, 0.3391, 0.7551, 0.3353, 0.7376, 0.3534, 0.7436, 0.3607, 0.7598, 0.3107, 0.7555, 0.3142, 0.7403, 0.3353, 0.7376, 0.3391, 0.7551, 0.6007, 0.7617, 0.6016, 0.7331, 0.6296, 0.7321, 0.6299, 0.7611, 0.6299, 0.7611, 0.6296, 0.7321, 0.6538, 0.7345, 0.6552, 0.7632, 0.6296, 0.7321, 0.6275, 0.7132, 0.6471, 0.7178, 0.6538, 0.7345, 0.6016, 0.7331, 0.6062, 0.7167, 0.6275, 0.7132, 0.6296, 0.7321, 0.8397, 0.2305, 0.8546, 0.224, 0.8606, 0.2413, 0.8408, 0.2457, 0.8546, 0.224, 0.8695, 0.2256, 0.8771, 0.2397, 0.8606, 0.2413, 0.8606, 0.2413, 0.8771, 0.2397, 0.8766, 0.2562, 0.8633, 0.2614, 0.8408, 0.2457, 0.8606, 0.2413, 0.8633, 0.2614, 0.8468, 0.2611, 0.02869, 0.9681, 0.02184, 0.9548, 0.04035, 0.9538, 0.04474, 0.9698, 0.02184, 0.9548, 0.02235, 0.9385, 0.03701, 0.9338, 0.04035, 0.9538, 0.04035, 0.9538, 0.03701, 0.9338, 0.05357, 0.9336, 0.05991, 0.9488, 0.04474, 0.9698, 0.04035, 0.9538, 0.05991, 0.9488, 0.05991, 0.9632, 0.8468, 0.2611, 0.8633, 0.2614, 0.8605, 0.2735, 0.8397, 0.2694, 0.9561, 0.189, 0.9397, 0.1865, 0.9364, 0.1751, 0.958, 0.1762, 0.958, 0.1762, 0.9364, 0.1751, 0.9357, 0.1537, 0.9583, 0.1546, 0.9762, 0.1722, 0.958, 0.1762, 0.9583, 0.1546, 0.9773, 0.1507, 0.8541, 0.7634, 0.8705, 0.761, 0.8715, 0.7785, 0.8503, 0.7778, 0.8705, 0.761, 0.8859, 0.7626, 0.8908, 0.7768, 0.8715, 0.7785, 0.8715, 0.7785, 0.8908, 0.7768, 0.8918, 0.7992, 0.8717, 0.8013, 0.8503, 0.7778, 0.8715, 0.7785, 0.8717, 0.8013, 0.8495, 0.8003, 0.7889, 0.9159, 0.7727, 0.9179, 0.7722, 0.9004, 0.793, 0.9015, 0.7727, 0.9179, 0.7569, 0.9163, 0.7522, 0.902, 0.7722, 0.9004, 0.7722, 0.9004, 0.7522, 0.902, 0.7513, 0.8795, 0.7721, 0.8776, 0.793, 0.9015, 0.7722, 0.9004, 0.7721, 0.8776, 0.7939, 0.879, 0.9411, 0.7646, 0.9569, 0.761, 0.9565, 0.7748, 0.9365, 0.777, 0.9569, 0.761, 0.9731, 0.7643, 0.9773, 0.7765, 0.9565, 0.7748, 0.9565, 0.7748, 0.9773, 0.7765, 0.9782, 0.7985, 0.9565, 0.7969, 0.9365, 0.777, 0.9565, 0.7748, 0.9565, 0.7969, 0.9355, 0.799, 0.9773, 0.1507, 0.9583, 0.1546, 0.9583, 0.1315, 0.9773, 0.1276, 0.9583, 0.1546, 0.9357, 0.1537, 0.9357, 0.1306, 0.9583, 0.1315, 0.9583, 0.1315, 0.9357, 0.1306, 0.9357, 0.1075, 0.9583, 0.1083, 0.9773, 0.1276, 0.9583, 0.1315, 0.9583, 0.1083, 0.9773, 0.1044, 0.8495, 0.8003, 0.8717, 0.8013, 0.8717, 0.8252, 0.8495, 0.8242, 0.8717, 0.8013, 0.8918, 0.7992, 0.8918, 0.8231, 0.8717, 0.8252, 0.8717, 0.8252, 0.8918, 0.8231, 0.8918, 0.8469, 0.8717, 0.849, 0.8495, 0.8242, 0.8717, 0.8252, 0.8717, 0.849, 0.8495, 0.848, 0.7939, 0.879, 0.7721, 0.8776, 0.7721, 0.8538, 0.7939, 0.8552, 0.7721, 0.8776, 0.7513, 0.8795, 0.7513, 0.8558, 0.7721, 0.8538, 0.7721, 0.8538, 0.7513, 0.8558, 0.7513, 0.832, 0.7721, 0.8301, 0.7939, 0.8552, 0.7721, 0.8538, 0.7721, 0.8301, 0.7939, 0.8315, 0.9355, 0.799, 0.9565, 0.7969, 0.9565, 0.8206, 0.9355, 0.8227, 0.9565, 0.7969, 0.9782, 0.7985, 0.9782, 0.8222, 0.9565, 0.8206, 0.9565, 0.8206, 0.9782, 0.8222, 0.9782, 0.8459, 0.9565, 0.8443, 0.9355, 0.8227, 0.9565, 0.8206, 0.9565, 0.8443, 0.9355, 0.8463, 0.9773, 0.1044, 0.9583, 0.1083, 0.9583, 0.08518, 0.9773, 0.08129, 0.9583, 0.1083, 0.9357, 0.1075, 0.9357, 0.0843, 0.9583, 0.08518, 0.9583, 0.08518, 0.9357, 0.0843, 0.9357, 0.06115, 0.9583, 0.06204, 0.9773, 0.08129, 0.9583, 0.08518, 0.9583, 0.06204, 0.9773, 0.05814, 0.8495, 0.848, 0.8717, 0.849, 0.8717, 0.8729, 0.8495, 0.8719, 0.8717, 0.849, 0.8918, 0.8469, 0.8918, 0.8708, 0.8717, 0.8729, 0.8717, 0.8729, 0.8918, 0.8708, 0.8918, 0.8946, 0.8717, 0.8967, 0.8495, 0.8719, 0.8717, 0.8729, 0.8717, 0.8967, 0.8495, 0.8957, 0.7939, 0.8315, 0.7721, 0.8301, 0.7721, 0.8063, 0.7939, 0.8077, 0.7721, 0.8301, 0.7513, 0.832, 0.7513, 0.8082, 0.7721, 0.8063, 0.7721, 0.8063, 0.7513, 0.8082, 0.7513, 0.7845, 0.7721, 0.7825, 0.7939, 0.8077, 0.7721, 0.8063, 0.7721, 0.7825, 0.7939, 0.7839, 0.9355, 0.8463, 0.9565, 0.8443, 0.9565, 0.868, 0.9355, 0.87, 0.9565, 0.8443, 0.9782, 0.8459, 0.9782, 0.8695, 0.9565, 0.868, 0.9565, 0.868, 0.9782, 0.8695, 0.9782, 0.8932, 0.9565, 0.8916, 0.9355, 0.87, 0.9565, 0.868, 0.9565, 0.8916, 0.9355, 0.8937, 0.9773, 0.05814, 0.9583, 0.06204, 0.958, 0.03973, 0.9762, 0.03625, 0.9583, 0.06204, 0.9357, 0.06115, 0.9364, 0.03913, 0.958, 0.03973, 0.958, 0.03973, 0.9364, 0.03913, 0.9397, 0.02446, 0.9561, 0.02184, 0.9762, 0.03625, 0.958, 0.03973, 0.9561, 0.02184, 0.9708, 0.02221, 0.8495, 0.8957, 0.8717, 0.8967, 0.8715, 0.9191, 0.8503, 0.9178, 0.8717, 0.8967, 0.8918, 0.8946, 0.8908, 0.9168, 0.8715, 0.9191, 0.03684, 0.9202, 0.05831, 0.924, 0.05357, 0.9336, 0.03701, 0.9338, 0.8503, 0.9178, 0.8715, 0.9191, 0.8705, 0.9332, 0.8541, 0.9303, 0.7939, 0.7839, 0.7721, 0.7825, 0.7722, 0.7602, 0.793, 0.7619, 0.7721, 0.7825, 0.7513, 0.7845, 0.7522, 0.7624, 0.7722, 0.7602, 0.7722, 0.7602, 0.7522, 0.7624, 0.7569, 0.7498, 0.7727, 0.7463, 0.793, 0.7619, 0.7722, 0.7602, 0.7727, 0.7463, 0.7889, 0.7494, 0.9355, 0.8937, 0.9565, 0.8916, 0.9565, 0.9144, 0.9365, 0.9161, 0.9565, 0.8916, 0.9782, 0.8932, 0.9773, 0.9156, 0.9565, 0.9144, 0.9565, 0.9144, 0.9773, 0.9156, 0.9731, 0.93, 0.9569, 0.932, 0.9365, 0.9161, 0.9565, 0.9144, 0.9569, 0.932, 0.9411, 0.9304, 0.776, 0.2345, 0.778, 0.2504, 0.762, 0.2459, 0.7627, 0.2276, 0.7627, 0.2276, 0.762, 0.2459, 0.742, 0.2429, 0.7465, 0.2283, 0.762, 0.2459, 0.7573, 0.2656, 0.742, 0.2595, 0.742, 0.2429, 0.778, 0.2504, 0.7716, 0.2656, 0.7573, 0.2656, 0.762, 0.2459, 0.6012, 0.936, 0.6159, 0.9312, 0.6192, 0.9512, 0.6007, 0.9522, 0.6007, 0.9522, 0.6192, 0.9512, 0.6236, 0.9672, 0.6075, 0.9655, 0.6192, 0.9512, 0.6387, 0.9462, 0.6387, 0.9606, 0.6236, 0.9672, 0.6159, 0.9312, 0.6324, 0.9311, 0.6387, 0.9462, 0.6192, 0.9512, 0.8848, 0.5449, 0.8901, 0.5584, 0.8718, 0.5577, 0.8699, 0.5419, 0.8699, 0.5419, 0.8718, 0.5577, 0.8502, 0.5581, 0.8536, 0.5446, 0.8718, 0.5577, 0.8721, 0.5807, 0.8495, 0.5808, 0.8502, 0.5581, 0.8901, 0.5584, 0.8912, 0.5812, 0.8721, 0.5807, 0.8718, 0.5577, 0.9724, 0.5452, 0.9766, 0.5574, 0.9558, 0.5557, 0.9562, 0.5419, 0.9562, 0.5419, 0.9558, 0.5557, 0.9358, 0.5579, 0.9404, 0.5455, 0.9558, 0.5557, 0.9558, 0.5778, 0.9348, 0.5799, 0.9358, 0.5579, 0.9766, 0.5574, 0.9775, 0.5794, 0.9558, 0.5778, 0.9558, 0.5557, 0.8847, 0.3195, 0.8889, 0.3337, 0.8681, 0.3345, 0.8686, 0.3173, 0.8686, 0.3173, 0.8681, 0.3345, 0.8481, 0.3334, 0.8528, 0.3192, 0.8681, 0.3345, 0.868, 0.3574, 0.8472, 0.3561, 0.8481, 0.3334, 0.8889, 0.3337, 0.8898, 0.3564, 0.868, 0.3574, 0.8681, 0.3345, 0.9698, 0.3188, 0.9747, 0.333, 0.9555, 0.3347, 0.9544, 0.3173, 0.9544, 0.3173, 0.9555, 0.3347, 0.9342, 0.334, 0.9381, 0.3196, 0.9555, 0.3347, 0.9556, 0.3576, 0.9334, 0.3565, 0.9342, 0.334, 0.9747, 0.333, 0.9758, 0.3555, 0.9556, 0.3576, 0.9555, 0.3347, 0.8912, 0.5812, 0.8912, 0.6055, 0.8721, 0.605, 0.8721, 0.5807, 0.8721, 0.5807, 0.8721, 0.605, 0.8495, 0.6051, 0.8495, 0.5808, 0.8721, 0.605, 0.8721, 0.6293, 0.8495, 0.6294, 0.8495, 0.6051, 0.8912, 0.6055, 0.8912, 0.6298, 0.8721, 0.6293, 0.8721, 0.605, 0.9775, 0.5794, 0.9775, 0.6031, 0.9558, 0.6015, 0.9558, 0.5778, 0.9558, 0.5778, 0.9558, 0.6015, 0.9348, 0.6036, 0.9348, 0.5799, 0.9558, 0.6015, 0.9558, 0.6252, 0.9348, 0.6272, 0.9348, 0.6036, 0.9775, 0.6031, 0.9775, 0.6268, 0.9558, 0.6252, 0.9558, 0.6015, 0.8898, 0.3564, 0.8898, 0.3805, 0.868, 0.3815, 0.868, 0.3574, 0.868, 0.3574, 0.868, 0.3815, 0.8472, 0.3801, 0.8472, 0.3561, 0.868, 0.3815, 0.868, 0.4055, 0.8472, 0.4042, 0.8472, 0.3801, 0.8898, 0.3805, 0.8898, 0.4045, 0.868, 0.4055, 0.868, 0.3815, 0.9758, 0.3555, 0.9758, 0.3793, 0.9556, 0.3814, 0.9556, 0.3576, 0.9556, 0.3576, 0.9556, 0.3814, 0.9334, 0.3804, 0.9334, 0.3565, 0.9556, 0.3814, 0.9556, 0.4052, 0.9334, 0.4042, 0.9334, 0.3804, 0.9758, 0.3793, 0.9758, 0.4032, 0.9556, 0.4052, 0.9556, 0.3814, 0.8912, 0.6298, 0.8912, 0.6541, 0.8721, 0.6536, 0.8721, 0.6293, 0.8721, 0.6293, 0.8721, 0.6536, 0.8495, 0.6537, 0.8495, 0.6294, 0.8721, 0.6536, 0.8721, 0.6779, 0.8495, 0.678, 0.8495, 0.6537, 0.8912, 0.6541, 0.8912, 0.6784, 0.8721, 0.6779, 0.8721, 0.6536, 0.9775, 0.6268, 0.9775, 0.6504, 0.9558, 0.6489, 0.9558, 0.6252, 0.9558, 0.6252, 0.9558, 0.6489, 0.9348, 0.6509, 0.9348, 0.6272, 0.9558, 0.6489, 0.9558, 0.6725, 0.9348, 0.6746, 0.9348, 0.6509, 0.9775, 0.6504, 0.9775, 0.6741, 0.9558, 0.6725, 0.9558, 0.6489, 0.8898, 0.4045, 0.8898, 0.4286, 0.868, 0.4296, 0.868, 0.4055, 0.868, 0.4055, 0.868, 0.4296, 0.8472, 0.4282, 0.8472, 0.4042, 0.868, 0.4296, 0.868, 0.4536, 0.8472, 0.4523, 0.8472, 0.4282, 0.8898, 0.4286, 0.8898, 0.4526, 0.868, 0.4536, 0.868, 0.4296, 0.9758, 0.4032, 0.9758, 0.427, 0.9556, 0.4291, 0.9556, 0.4052, 0.9556, 0.4052, 0.9556, 0.4291, 0.9334, 0.4281, 0.9334, 0.4042, 0.9556, 0.4291, 0.9556, 0.4529, 0.9334, 0.4519, 0.9334, 0.4281, 0.9758, 0.427, 0.9758, 0.4508, 0.9556, 0.4529, 0.9556, 0.4291, 0.8912, 0.6784, 0.8901, 0.7012, 0.8718, 0.7009, 0.8721, 0.6779, 0.8721, 0.6779, 0.8718, 0.7009, 0.8502, 0.7008, 0.8495, 0.678, 0.8718, 0.7009, 0.8699, 0.7174, 0.8536, 0.7147, 0.8502, 0.7008, 0.8901, 0.7012, 0.8848, 0.715, 0.8699, 0.7174, 0.8718, 0.7009, 0.9775, 0.6741, 0.9766, 0.6965, 0.9558, 0.6953, 0.9558, 0.6725, 0.9558, 0.6725, 0.9558, 0.6953, 0.9358, 0.697, 0.9348, 0.6746, 0.9558, 0.6953, 0.9562, 0.7129, 0.9404, 0.7113, 0.9358, 0.697, 0.9766, 0.6965, 0.9724, 0.7109, 0.9562, 0.7129, 0.9558, 0.6953, 0.8898, 0.4526, 0.8889, 0.475, 0.8681, 0.4762, 0.868, 0.4536, 0.868, 0.4536, 0.8681, 0.4762, 0.8481, 0.4747, 0.8472, 0.4523, 0.8681, 0.4762, 0.8686, 0.4909, 0.8528, 0.4876, 0.8481, 0.4747, 0.8889, 0.475, 0.8847, 0.4879, 0.8686, 0.4909, 0.8681, 0.4762, 0.9758, 0.4508, 0.9747, 0.473, 0.9555, 0.4753, 0.9556, 0.4529, 0.9556, 0.4529, 0.9555, 0.4753, 0.9342, 0.4741, 0.9334, 0.4519, 0.9555, 0.4753, 0.9544, 0.4894, 0.9381, 0.4865, 0.9342, 0.4741, 0.6371, 0.9215, 0.6324, 0.9311, 0.6159, 0.9312, 0.6157, 0.9176])
me_plane_001.materials.append(mat_material)
me_plane_001.update()
arm_armature_001 = bpy.data.armatures.new('Armature.001')  # bones are not reproduced

# ---- objects
ob_plane = bpy.data.objects.new('Plane', me_plane_001)
ob_armature_001 = bpy.data.objects.new('Armature.001', arm_armature_001)

# ---- transforms, parenting, visibility, modifiers, constraints
ob_plane.parent = ob_armature_001
ob_plane.location = (0.0, 0.0, 0.0)
_vg = ob_plane.vertex_groups.new(name='Root')
_vg.add([0, 1, 2, 3, 4, 5, 6, 7, 8, 9, 10, 11, 12, 13, 14, 15, 16, 17, 18, 19, 20, 21, 22, 23, 24, 25, 26, 27, 29, 30, 31, 32, 33, 34, 35, 36, 37, 38, 39, 40, 41, 42, 43, 44, 45, 46, 47, 48, 49, 50, 51, 52, 53, 54, 55, 56, 57, 58, 59, 60, 61, 62, 63, 64, 65, 66, 67, 68, 69, 70, 71, 72, 73, 74, 75, 76, 77, 78, 79, 80, 81, 82, 83, 84, 85, 86, 87, 88, 89, 90, 91, 92, 93, 94, 95, 96, 97, 98, 99, 100, 101, 102, 103, 104, 105], 1.0, 'REPLACE')
_vg = ob_plane.vertex_groups.new(name='Arm_L')
_vg.add([296, 297, 298, 299, 300, 301, 302, 303, 304, 305, 306, 307, 308, 309, 310, 311, 312, 313, 314, 315, 316, 317, 318, 319, 320, 321, 322, 323, 324, 325, 326, 327, 328, 329, 330, 331, 332, 333, 334, 335, 336, 337, 338, 339, 340, 341, 342, 343, 344, 345, 346, 347, 348, 349, 350, 351, 352, 353, 354, 355, 356, 357, 358, 359, 360, 361, 362, 363, 364, 365, 366, 367, 368, 369], 1.0, 'REPLACE')
_vg = ob_plane.vertex_groups.new(name='Leg_L')
_vg.add([106, 107, 108, 109, 110, 111, 112, 113, 114, 115, 116, 117, 118, 119, 120, 121, 122, 123, 124, 125, 126, 127, 128, 129, 130, 131, 132, 133, 134, 135, 136, 137, 138, 139, 140, 141, 142, 143, 144, 145, 146, 147, 148, 149, 150, 151, 152, 153, 154, 155, 156, 157, 158, 159, 160, 161, 162, 163], 1.0, 'REPLACE')
_vg = ob_plane.vertex_groups.new(name='Arm_R')
_vg.add([222, 223, 224, 225, 226, 227, 228, 229, 230, 231, 232, 233, 234, 235, 236, 237, 238, 239, 240, 241, 242, 243, 244, 245, 246, 247, 248, 249, 250, 251, 252, 253, 254, 255, 256, 257, 258, 259, 260, 261, 262, 263, 264, 265, 266, 267, 268, 269, 270, 271, 272, 273, 274, 275, 276, 277, 278, 279, 280, 281, 282, 283, 284, 285, 286, 287, 288, 289, 290, 291, 292, 293, 294, 295], 1.0, 'REPLACE')
_vg = ob_plane.vertex_groups.new(name='Leg_R')
_vg.add([164, 165, 166, 167, 168, 169, 170, 171, 172, 173, 174, 175, 176, 177, 178, 179, 180, 181, 182, 183, 184, 185, 186, 187, 188, 189, 190, 191, 192, 193, 194, 195, 196, 197, 198, 199, 200, 201, 202, 203, 204, 205, 206, 207, 208, 209, 210, 211, 212, 213, 214, 215, 216, 217, 218, 219, 220, 221], 1.0, 'REPLACE')
_m = ob_plane.modifiers.new('Armature', 'ARMATURE')
_m.object = ob_armature_001
ob_armature_001.location = (0.0, 0.0, 0.0)
ob_armature_001.show_in_front = True

# ---- collection membership
col_collection.objects.link(ob_plane)
col_collection.objects.link(ob_armature_001)

# ---- scene / render settings (as saved in the file)
scene.frame_start = 1; scene.frame_end = 30; scene.frame_set(17)
scene.render.engine = 'BLENDER_EEVEE_NEXT'
scene.render.bake_bias = 0.0
scene.render.bake_samples = 0
scene.cycles.sampling_pattern = 'TABULATED_SOBOL'
scene.eevee.use_volume_custom_range = False
bpy.context.view_layer.update()

# ---- added for rendering (the .blend has no active camera and no usable light): camera, sun
cam_auto = bpy.data.cameras.new('AutoCamera')
cam_auto.lens = 50.0
cam_auto.sensor_width = 36.0
cam_auto.clip_end = 1000.0
ob_auto_camera = bpy.data.objects.new('AutoCamera', cam_auto)
scene.collection.objects.link(ob_auto_camera)
ob_auto_camera.location = (2.28553, -2.75445, 2.6346)
ob_auto_camera.rotation_euler = (1.09748, -7.21219e-08, 0.694738)
scene.camera = ob_auto_camera
light_auto_sun = bpy.data.lights.new('AutoSun', 'SUN')
light_auto_sun.energy = 3.0
light_auto_sun.angle = 0.0523599
ob_auto_sun = bpy.data.objects.new('AutoSun', light_auto_sun)
scene.collection.objects.link(ob_auto_sun)
ob_auto_sun.rotation_euler = (0.872665, 0.174533, 0.523599)
bpy.context.view_layer.update()
